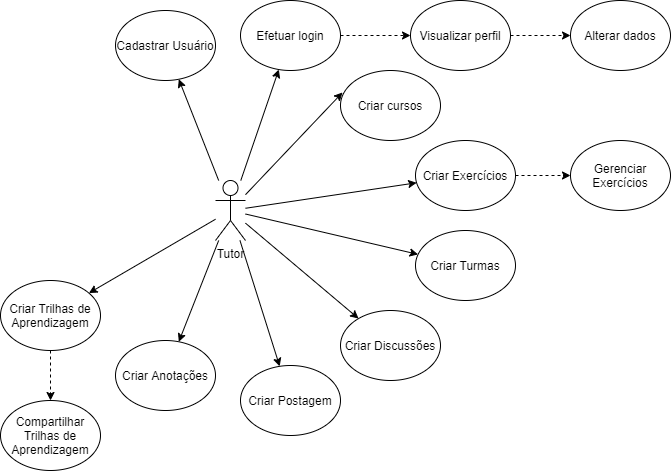

The diagram above was exported from draw.io. Its source (the exported page's mxGraphModel, read from the mxfile embedded in the PNG):
<mxGraphModel dx="1952" dy="557" grid="1" gridSize="10" guides="1" tooltips="1" connect="1" arrows="1" fold="1" page="1" pageScale="1" pageWidth="850" pageHeight="1100" math="0" shadow="0">
  <root>
    <mxCell id="0" />
    <mxCell id="1" parent="0" />
    <mxCell id="X1-JhYoCiwl9jwdYIelk-23" value="Tutor" style="shape=umlActor;verticalLabelPosition=bottom;verticalAlign=top;html=1;outlineConnect=0;" parent="1" vertex="1">
      <mxGeometry x="175" y="330" width="30" height="60" as="geometry" />
    </mxCell>
    <mxCell id="X1-JhYoCiwl9jwdYIelk-25" value="Criar Discussões" style="ellipse;whiteSpace=wrap;html=1;" parent="1" vertex="1">
      <mxGeometry x="300" y="460" width="100" height="70" as="geometry" />
    </mxCell>
    <mxCell id="X1-JhYoCiwl9jwdYIelk-26" value="Gerenciar Exercícios" style="ellipse;whiteSpace=wrap;html=1;" parent="1" vertex="1">
      <mxGeometry x="530" y="290" width="100" height="70" as="geometry" />
    </mxCell>
    <mxCell id="X1-JhYoCiwl9jwdYIelk-29" value="Efetuar login" style="ellipse;whiteSpace=wrap;html=1;" parent="1" vertex="1">
      <mxGeometry x="200" y="150" width="100" height="70" as="geometry" />
    </mxCell>
    <mxCell id="X1-JhYoCiwl9jwdYIelk-34" value="Cadastrar Usuário" style="ellipse;whiteSpace=wrap;html=1;" parent="1" vertex="1">
      <mxGeometry x="75" y="160" width="100" height="70" as="geometry" />
    </mxCell>
    <mxCell id="X1-JhYoCiwl9jwdYIelk-36" value="" style="edgeStyle=orthogonalEdgeStyle;rounded=0;orthogonalLoop=1;jettySize=auto;html=1;dashed=1;" parent="1" source="X1-JhYoCiwl9jwdYIelk-37" target="X1-JhYoCiwl9jwdYIelk-38" edge="1">
      <mxGeometry relative="1" as="geometry" />
    </mxCell>
    <mxCell id="X1-JhYoCiwl9jwdYIelk-37" value="Visualizar perfil" style="ellipse;whiteSpace=wrap;html=1;" parent="1" vertex="1">
      <mxGeometry x="370" y="150" width="100" height="70" as="geometry" />
    </mxCell>
    <mxCell id="X1-JhYoCiwl9jwdYIelk-38" value="Alterar&amp;nbsp;dados" style="ellipse;whiteSpace=wrap;html=1;" parent="1" vertex="1">
      <mxGeometry x="530" y="150" width="100" height="70" as="geometry" />
    </mxCell>
    <mxCell id="X1-JhYoCiwl9jwdYIelk-39" value="" style="endArrow=classic;html=1;dashed=1;" parent="1" source="X1-JhYoCiwl9jwdYIelk-29" target="X1-JhYoCiwl9jwdYIelk-37" edge="1">
      <mxGeometry width="50" height="50" relative="1" as="geometry">
        <mxPoint x="785" y="510" as="sourcePoint" />
        <mxPoint x="835" y="460" as="targetPoint" />
      </mxGeometry>
    </mxCell>
    <mxCell id="X1-JhYoCiwl9jwdYIelk-42" value="Criar cursos" style="ellipse;whiteSpace=wrap;html=1;" parent="1" vertex="1">
      <mxGeometry x="300" y="220" width="100" height="70" as="geometry" />
    </mxCell>
    <mxCell id="X1-JhYoCiwl9jwdYIelk-44" value="" style="endArrow=classic;html=1;" parent="1" source="X1-JhYoCiwl9jwdYIelk-23" target="X1-JhYoCiwl9jwdYIelk-34" edge="1">
      <mxGeometry width="50" height="50" relative="1" as="geometry">
        <mxPoint x="535" y="350" as="sourcePoint" />
        <mxPoint x="585" y="300" as="targetPoint" />
      </mxGeometry>
    </mxCell>
    <mxCell id="X1-JhYoCiwl9jwdYIelk-45" value="" style="endArrow=classic;html=1;" parent="1" source="X1-JhYoCiwl9jwdYIelk-23" target="X1-JhYoCiwl9jwdYIelk-29" edge="1">
      <mxGeometry width="50" height="50" relative="1" as="geometry">
        <mxPoint x="535" y="350" as="sourcePoint" />
        <mxPoint x="585" y="300" as="targetPoint" />
      </mxGeometry>
    </mxCell>
    <mxCell id="X1-JhYoCiwl9jwdYIelk-46" value="" style="endArrow=classic;html=1;entryX=0.02;entryY=0.314;entryDx=0;entryDy=0;entryPerimeter=0;" parent="1" source="X1-JhYoCiwl9jwdYIelk-23" target="X1-JhYoCiwl9jwdYIelk-42" edge="1">
      <mxGeometry width="50" height="50" relative="1" as="geometry">
        <mxPoint x="535" y="250" as="sourcePoint" />
        <mxPoint x="585" y="200" as="targetPoint" />
      </mxGeometry>
    </mxCell>
    <mxCell id="X1-JhYoCiwl9jwdYIelk-47" value="Criar Exercícios" style="ellipse;whiteSpace=wrap;html=1;" parent="1" vertex="1">
      <mxGeometry x="375" y="290" width="100" height="70" as="geometry" />
    </mxCell>
    <mxCell id="X1-JhYoCiwl9jwdYIelk-48" value="Criar Anotações" style="ellipse;whiteSpace=wrap;html=1;" parent="1" vertex="1">
      <mxGeometry x="75" y="490" width="100" height="70" as="geometry" />
    </mxCell>
    <mxCell id="X1-JhYoCiwl9jwdYIelk-50" value="" style="endArrow=classic;html=1;dashed=1;" parent="1" source="X1-JhYoCiwl9jwdYIelk-47" target="X1-JhYoCiwl9jwdYIelk-26" edge="1">
      <mxGeometry width="50" height="50" relative="1" as="geometry">
        <mxPoint x="485" y="205" as="sourcePoint" />
        <mxPoint x="585" y="205" as="targetPoint" />
      </mxGeometry>
    </mxCell>
    <mxCell id="X1-JhYoCiwl9jwdYIelk-51" value="" style="endArrow=classic;html=1;" parent="1" source="X1-JhYoCiwl9jwdYIelk-23" target="X1-JhYoCiwl9jwdYIelk-47" edge="1">
      <mxGeometry width="50" height="50" relative="1" as="geometry">
        <mxPoint x="535" y="360" as="sourcePoint" />
        <mxPoint x="585" y="310" as="targetPoint" />
      </mxGeometry>
    </mxCell>
    <mxCell id="X1-JhYoCiwl9jwdYIelk-52" value="" style="endArrow=classic;html=1;" parent="1" source="X1-JhYoCiwl9jwdYIelk-23" target="X1-JhYoCiwl9jwdYIelk-25" edge="1">
      <mxGeometry width="50" height="50" relative="1" as="geometry">
        <mxPoint x="535" y="360" as="sourcePoint" />
        <mxPoint x="585" y="310" as="targetPoint" />
      </mxGeometry>
    </mxCell>
    <mxCell id="X1-JhYoCiwl9jwdYIelk-53" value="" style="endArrow=classic;html=1;" parent="1" source="X1-JhYoCiwl9jwdYIelk-23" target="X1-JhYoCiwl9jwdYIelk-48" edge="1">
      <mxGeometry width="50" height="50" relative="1" as="geometry">
        <mxPoint x="535" y="360" as="sourcePoint" />
        <mxPoint x="585" y="310" as="targetPoint" />
      </mxGeometry>
    </mxCell>
    <mxCell id="GPBPys49696med4dSPdh-2" value="Criar Turmas" style="ellipse;whiteSpace=wrap;html=1;" parent="1" vertex="1">
      <mxGeometry x="375" y="380" width="100" height="70" as="geometry" />
    </mxCell>
    <mxCell id="GPBPys49696med4dSPdh-3" value="" style="endArrow=classic;html=1;" parent="1" source="X1-JhYoCiwl9jwdYIelk-23" target="GPBPys49696med4dSPdh-2" edge="1">
      <mxGeometry width="50" height="50" relative="1" as="geometry">
        <mxPoint x="215" y="387.6086956521739" as="sourcePoint" />
        <mxPoint x="289.3922596160155" y="474.9387395492356" as="targetPoint" />
      </mxGeometry>
    </mxCell>
    <mxCell id="GPBPys49696med4dSPdh-4" value="Criar Postagem" style="ellipse;whiteSpace=wrap;html=1;" parent="1" vertex="1">
      <mxGeometry x="200" y="515" width="100" height="70" as="geometry" />
    </mxCell>
    <mxCell id="GPBPys49696med4dSPdh-5" value="" style="endArrow=classic;html=1;" parent="1" source="X1-JhYoCiwl9jwdYIelk-23" target="GPBPys49696med4dSPdh-4" edge="1">
      <mxGeometry width="50" height="50" relative="1" as="geometry">
        <mxPoint x="215" y="380.94594594594594" as="sourcePoint" />
        <mxPoint x="350.3873203751036" y="479.74209865210264" as="targetPoint" />
      </mxGeometry>
    </mxCell>
    <mxCell id="rTrV99IyFjY_3Y0Z4_to-1" value="Criar Trilhas de Aprendizagem" style="ellipse;whiteSpace=wrap;html=1;" vertex="1" parent="1">
      <mxGeometry x="-40" y="430.00000000000006" width="100" height="70" as="geometry" />
    </mxCell>
    <mxCell id="rTrV99IyFjY_3Y0Z4_to-2" value="Compartilhar Trilhas de Aprendizagem" style="ellipse;whiteSpace=wrap;html=1;" vertex="1" parent="1">
      <mxGeometry x="-40" y="550" width="100" height="70" as="geometry" />
    </mxCell>
    <mxCell id="rTrV99IyFjY_3Y0Z4_to-3" value="" style="endArrow=classic;html=1;dashed=1;" edge="1" parent="1" source="rTrV99IyFjY_3Y0Z4_to-1" target="rTrV99IyFjY_3Y0Z4_to-2">
      <mxGeometry width="50" height="50" relative="1" as="geometry">
        <mxPoint x="330" y="704.19" as="sourcePoint" />
        <mxPoint x="380" y="704.19" as="targetPoint" />
      </mxGeometry>
    </mxCell>
    <mxCell id="rTrV99IyFjY_3Y0Z4_to-4" value="" style="endArrow=classic;html=1;" edge="1" parent="1" target="rTrV99IyFjY_3Y0Z4_to-1" source="X1-JhYoCiwl9jwdYIelk-23">
      <mxGeometry width="50" height="50" relative="1" as="geometry">
        <mxPoint x="-10" y="640.0039534883722" as="sourcePoint" />
        <mxPoint x="360" y="709.19" as="targetPoint" />
      </mxGeometry>
    </mxCell>
  </root>
</mxGraphModel>